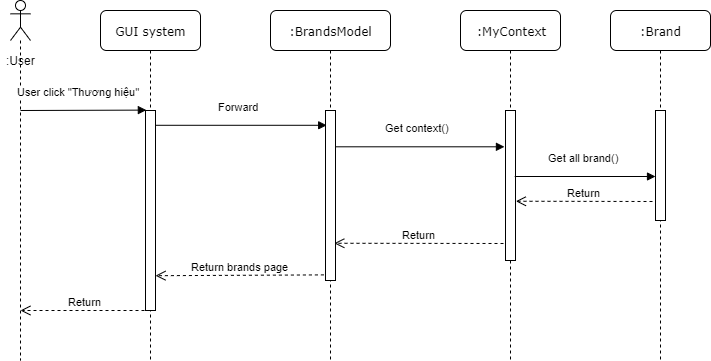

The diagram above was exported from draw.io. Its source (the exported page's mxGraphModel, read from the mxfile embedded in the PNG):
<mxGraphModel dx="813" dy="406" grid="1" gridSize="10" guides="1" tooltips="1" connect="1" arrows="1" fold="1" page="1" pageScale="1" pageWidth="827" pageHeight="1169" math="0" shadow="0">
  <root>
    <mxCell id="4faDK5c_mwHmED5ClCrH-0" />
    <mxCell id="4faDK5c_mwHmED5ClCrH-1" parent="4faDK5c_mwHmED5ClCrH-0" />
    <mxCell id="4faDK5c_mwHmED5ClCrH-2" value="GUI system" style="shape=umlLifeline;perimeter=lifelinePerimeter;whiteSpace=wrap;html=1;container=1;collapsible=0;recursiveResize=0;outlineConnect=0;rounded=1;shadow=0;comic=0;labelBackgroundColor=none;strokeWidth=1;fontFamily=Verdana;fontSize=12;align=center;" vertex="1" parent="4faDK5c_mwHmED5ClCrH-1">
      <mxGeometry x="180" y="90" width="100" height="350" as="geometry" />
    </mxCell>
    <mxCell id="4faDK5c_mwHmED5ClCrH-3" value="" style="html=1;points=[];perimeter=orthogonalPerimeter;rounded=0;shadow=0;comic=0;labelBackgroundColor=none;strokeWidth=1;fontFamily=Verdana;fontSize=12;align=center;" vertex="1" parent="4faDK5c_mwHmED5ClCrH-2">
      <mxGeometry x="45" y="100" width="10" height="200" as="geometry" />
    </mxCell>
    <mxCell id="4faDK5c_mwHmED5ClCrH-4" value=":BrandsModel" style="shape=umlLifeline;perimeter=lifelinePerimeter;whiteSpace=wrap;html=1;container=1;collapsible=0;recursiveResize=0;outlineConnect=0;rounded=1;shadow=0;comic=0;labelBackgroundColor=none;strokeWidth=1;fontFamily=Verdana;fontSize=12;align=center;" vertex="1" parent="4faDK5c_mwHmED5ClCrH-1">
      <mxGeometry x="350" y="90" width="120" height="350" as="geometry" />
    </mxCell>
    <mxCell id="4faDK5c_mwHmED5ClCrH-5" value="" style="html=1;points=[];perimeter=orthogonalPerimeter;rounded=0;shadow=0;comic=0;labelBackgroundColor=none;strokeWidth=1;fontFamily=Verdana;fontSize=12;align=center;" vertex="1" parent="4faDK5c_mwHmED5ClCrH-4">
      <mxGeometry x="55" y="100" width="10" height="170" as="geometry" />
    </mxCell>
    <mxCell id="4faDK5c_mwHmED5ClCrH-6" value=":MyContext" style="shape=umlLifeline;perimeter=lifelinePerimeter;whiteSpace=wrap;html=1;container=1;collapsible=0;recursiveResize=0;outlineConnect=0;rounded=1;shadow=0;comic=0;labelBackgroundColor=none;strokeWidth=1;fontFamily=Verdana;fontSize=12;align=center;" vertex="1" parent="4faDK5c_mwHmED5ClCrH-1">
      <mxGeometry x="540" y="90" width="100" height="350" as="geometry" />
    </mxCell>
    <mxCell id="4faDK5c_mwHmED5ClCrH-7" value="" style="html=1;points=[];perimeter=orthogonalPerimeter;rounded=0;shadow=0;comic=0;labelBackgroundColor=none;strokeWidth=1;fontFamily=Verdana;fontSize=12;align=center;" vertex="1" parent="4faDK5c_mwHmED5ClCrH-6">
      <mxGeometry x="45" y="100" width="10" height="150" as="geometry" />
    </mxCell>
    <mxCell id="4faDK5c_mwHmED5ClCrH-8" value="" style="shape=umlLifeline;participant=umlActor;perimeter=lifelinePerimeter;whiteSpace=wrap;html=1;container=1;collapsible=0;recursiveResize=0;verticalAlign=top;spacingTop=36;labelBackgroundColor=#ffffff;outlineConnect=0;size=40;" vertex="1" parent="4faDK5c_mwHmED5ClCrH-1">
      <mxGeometry x="90" y="80" width="20" height="360" as="geometry" />
    </mxCell>
    <mxCell id="4faDK5c_mwHmED5ClCrH-9" value=":User" style="text;html=1;align=center;verticalAlign=middle;resizable=0;points=[];;autosize=1;" vertex="1" parent="4faDK5c_mwHmED5ClCrH-1">
      <mxGeometry x="80" y="130" width="40" height="20" as="geometry" />
    </mxCell>
    <mxCell id="4faDK5c_mwHmED5ClCrH-10" value="User click &quot;Thương hiệu&quot;&amp;nbsp;" style="html=1;verticalAlign=bottom;endArrow=block;entryX=0.086;entryY=-0.002;entryDx=0;entryDy=0;entryPerimeter=0;" edge="1" parent="4faDK5c_mwHmED5ClCrH-1" target="4faDK5c_mwHmED5ClCrH-3">
      <mxGeometry x="-0.046" y="10" width="80" relative="1" as="geometry">
        <mxPoint x="100" y="190" as="sourcePoint" />
        <mxPoint x="220" y="190" as="targetPoint" />
        <mxPoint as="offset" />
      </mxGeometry>
    </mxCell>
    <mxCell id="4faDK5c_mwHmED5ClCrH-11" value="Forward" style="html=1;verticalAlign=bottom;endArrow=block;entryX=0.119;entryY=0.087;entryDx=0;entryDy=0;entryPerimeter=0;" edge="1" parent="4faDK5c_mwHmED5ClCrH-1" source="4faDK5c_mwHmED5ClCrH-3" target="4faDK5c_mwHmED5ClCrH-5">
      <mxGeometry x="-0.0241" y="10" width="80" relative="1" as="geometry">
        <mxPoint x="237.14" y="210.46" as="sourcePoint" />
        <mxPoint x="363" y="210.00000000000009" as="targetPoint" />
        <mxPoint as="offset" />
      </mxGeometry>
    </mxCell>
    <mxCell id="4faDK5c_mwHmED5ClCrH-12" value="Get context()" style="html=1;verticalAlign=bottom;endArrow=block;entryX=-0.105;entryY=0.242;entryDx=0;entryDy=0;entryPerimeter=0;" edge="1" parent="4faDK5c_mwHmED5ClCrH-1" source="4faDK5c_mwHmED5ClCrH-5" target="4faDK5c_mwHmED5ClCrH-7">
      <mxGeometry x="-0.023" y="10" width="80" relative="1" as="geometry">
        <mxPoint x="420" y="220" as="sourcePoint" />
        <mxPoint x="580" y="220" as="targetPoint" />
        <mxPoint as="offset" />
      </mxGeometry>
    </mxCell>
    <mxCell id="4faDK5c_mwHmED5ClCrH-13" value="Return" style="html=1;verticalAlign=bottom;endArrow=open;dashed=1;endSize=8;entryX=0.88;entryY=0.781;entryDx=0;entryDy=0;entryPerimeter=0;" edge="1" parent="4faDK5c_mwHmED5ClCrH-1" target="4faDK5c_mwHmED5ClCrH-5">
      <mxGeometry relative="1" as="geometry">
        <mxPoint x="583" y="323" as="sourcePoint" />
        <mxPoint x="418" y="323" as="targetPoint" />
      </mxGeometry>
    </mxCell>
    <mxCell id="4faDK5c_mwHmED5ClCrH-14" value="Return brands page" style="html=1;verticalAlign=bottom;endArrow=open;dashed=1;endSize=8;exitX=-0.16;exitY=0.967;exitDx=0;exitDy=0;exitPerimeter=0;entryX=1;entryY=0.826;entryDx=0;entryDy=0;entryPerimeter=0;" edge="1" parent="4faDK5c_mwHmED5ClCrH-1" source="4faDK5c_mwHmED5ClCrH-5" target="4faDK5c_mwHmED5ClCrH-3">
      <mxGeometry relative="1" as="geometry">
        <mxPoint x="400" y="420" as="sourcePoint" />
        <mxPoint x="250" y="406" as="targetPoint" />
      </mxGeometry>
    </mxCell>
    <mxCell id="4faDK5c_mwHmED5ClCrH-15" value="Return" style="html=1;verticalAlign=bottom;endArrow=open;dashed=1;endSize=8;exitX=0.5;exitY=1;exitDx=0;exitDy=0;exitPerimeter=0;" edge="1" parent="4faDK5c_mwHmED5ClCrH-1" source="4faDK5c_mwHmED5ClCrH-3" target="4faDK5c_mwHmED5ClCrH-8">
      <mxGeometry relative="1" as="geometry">
        <mxPoint x="220" y="440" as="sourcePoint" />
        <mxPoint x="140" y="440" as="targetPoint" />
      </mxGeometry>
    </mxCell>
    <mxCell id="4faDK5c_mwHmED5ClCrH-16" value=":Brand" style="shape=umlLifeline;perimeter=lifelinePerimeter;whiteSpace=wrap;html=1;container=1;collapsible=0;recursiveResize=0;outlineConnect=0;rounded=1;shadow=0;comic=0;labelBackgroundColor=none;strokeWidth=1;fontFamily=Verdana;fontSize=12;align=center;" vertex="1" parent="4faDK5c_mwHmED5ClCrH-1">
      <mxGeometry x="690" y="90" width="100" height="350" as="geometry" />
    </mxCell>
    <mxCell id="4faDK5c_mwHmED5ClCrH-17" value="" style="html=1;points=[];perimeter=orthogonalPerimeter;rounded=0;shadow=0;comic=0;labelBackgroundColor=none;strokeWidth=1;fontFamily=Verdana;fontSize=12;align=center;" vertex="1" parent="4faDK5c_mwHmED5ClCrH-16">
      <mxGeometry x="45" y="100" width="10" height="110" as="geometry" />
    </mxCell>
    <mxCell id="4faDK5c_mwHmED5ClCrH-18" value="Get all brand()" style="html=1;verticalAlign=bottom;endArrow=block;exitX=0.92;exitY=0.44;exitDx=0;exitDy=0;exitPerimeter=0;" edge="1" parent="4faDK5c_mwHmED5ClCrH-1" source="4faDK5c_mwHmED5ClCrH-7" target="4faDK5c_mwHmED5ClCrH-17">
      <mxGeometry x="-0.023" y="10" width="80" relative="1" as="geometry">
        <mxPoint x="600" y="255.65999999999997" as="sourcePoint" />
        <mxPoint x="730" y="256" as="targetPoint" />
        <mxPoint as="offset" />
      </mxGeometry>
    </mxCell>
    <mxCell id="4faDK5c_mwHmED5ClCrH-19" value="Return" style="html=1;verticalAlign=bottom;endArrow=open;dashed=1;endSize=8;entryX=1.04;entryY=0.605;entryDx=0;entryDy=0;entryPerimeter=0;" edge="1" parent="4faDK5c_mwHmED5ClCrH-1" target="4faDK5c_mwHmED5ClCrH-7">
      <mxGeometry relative="1" as="geometry">
        <mxPoint x="732" y="281" as="sourcePoint" />
        <mxPoint x="600" y="280.46000000000004" as="targetPoint" />
      </mxGeometry>
    </mxCell>
  </root>
</mxGraphModel>